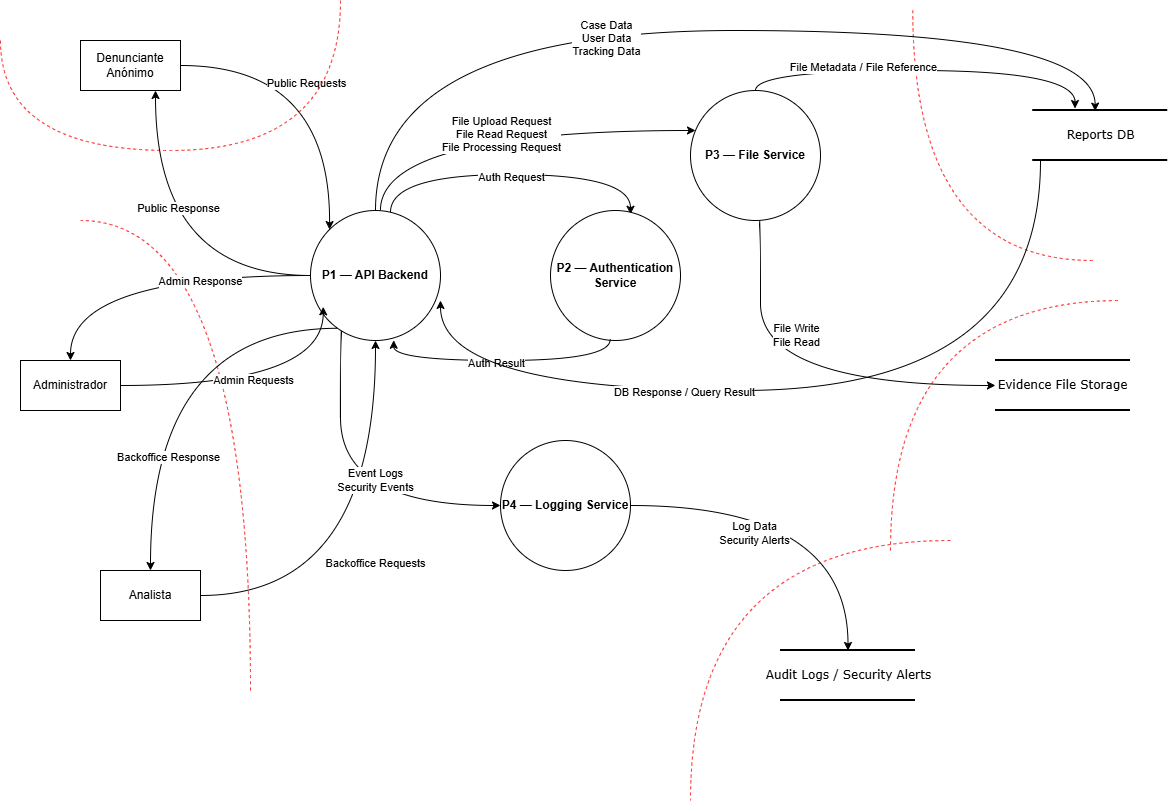

The diagram above was exported from draw.io. Its source (the exported page's mxGraphModel, read from the mxfile embedded in the PNG):
<mxGraphModel dx="1894" dy="1863" grid="1" gridSize="10" guides="1" tooltips="1" connect="1" arrows="1" fold="1" page="1" pageScale="1" pageWidth="1100" pageHeight="850" background="none" math="0" shadow="0">
  <root>
    <mxCell id="0" />
    <mxCell id="1" parent="0" />
    <mxCell id="21ea969265ad0168-30" parent="1" style="html=1;rounded=0;shadow=0;comic=0;labelBackgroundColor=none;strokeWidth=2;fontFamily=Verdana;fontSize=12;align=center;shape=mxgraph.ios7ui.horLines;" value="Reports DB" vertex="1">
      <mxGeometry height="50" width="135" x="1452.28" y="-610" as="geometry" />
    </mxCell>
    <mxCell id="17472293e6e8944d-4" parent="1" style="html=1;rounded=0;shadow=0;comic=0;labelBackgroundColor=none;strokeWidth=2;fontFamily=Verdana;fontSize=12;align=center;shape=mxgraph.ios7ui.horLines;" value="Evidence File Storage" vertex="1">
      <mxGeometry height="50" width="135" x="1414.95" y="-360" as="geometry" />
    </mxCell>
    <mxCell id="1fdf3b25b50cf41e-6" parent="1" style="html=1;rounded=0;shadow=0;comic=0;labelBackgroundColor=none;strokeWidth=2;fontFamily=Verdana;fontSize=12;align=center;shape=mxgraph.ios7ui.horLines;" value="Audit Logs / Security Alerts" vertex="1">
      <mxGeometry height="50" width="135" x="1200" y="-70" as="geometry" />
    </mxCell>
    <mxCell id="5DZS2sdpy_-rq-Dd3AxC-80" edge="1" parent="1" source="pIw91fsJYtAm5I4u1Uck-1" style="edgeStyle=orthogonalEdgeStyle;rounded=0;orthogonalLoop=1;jettySize=auto;html=1;curved=1;entryX=0;entryY=0;entryDx=0;entryDy=0;exitX=1;exitY=0.5;exitDx=0;exitDy=0;" target="5DZS2sdpy_-rq-Dd3AxC-5">
      <mxGeometry relative="1" as="geometry">
        <Array as="points">
          <mxPoint x="750" y="-655" />
          <mxPoint x="750" y="-491" />
        </Array>
      </mxGeometry>
    </mxCell>
    <mxCell id="5DZS2sdpy_-rq-Dd3AxC-83" connectable="0" parent="5DZS2sdpy_-rq-Dd3AxC-80" style="edgeLabel;html=1;align=center;verticalAlign=middle;resizable=0;points=[];" value="Public Requests" vertex="1">
      <mxGeometry relative="1" x="0.0723" y="-24" as="geometry">
        <mxPoint as="offset" />
      </mxGeometry>
    </mxCell>
    <mxCell id="pIw91fsJYtAm5I4u1Uck-1" parent="1" style="html=1;dashed=0;whiteSpace=wrap;" value="Denunciante Anónimo" vertex="1">
      <mxGeometry height="50" width="100" x="500" y="-680" as="geometry" />
    </mxCell>
    <mxCell id="5DZS2sdpy_-rq-Dd3AxC-82" edge="1" parent="1" source="pIw91fsJYtAm5I4u1Uck-2" style="edgeStyle=orthogonalEdgeStyle;rounded=0;orthogonalLoop=1;jettySize=auto;html=1;curved=1;" target="5DZS2sdpy_-rq-Dd3AxC-5">
      <mxGeometry relative="1" as="geometry" />
    </mxCell>
    <mxCell id="5DZS2sdpy_-rq-Dd3AxC-84" connectable="0" parent="5DZS2sdpy_-rq-Dd3AxC-82" style="edgeLabel;html=1;align=center;verticalAlign=middle;resizable=0;points=[];" value="Backoffice Requests" vertex="1">
      <mxGeometry relative="1" x="-0.1885" y="33" as="geometry">
        <mxPoint as="offset" />
      </mxGeometry>
    </mxCell>
    <mxCell id="pIw91fsJYtAm5I4u1Uck-2" parent="1" style="html=1;dashed=0;whiteSpace=wrap;" value="Analista" vertex="1">
      <mxGeometry height="50" width="100" x="520" y="-150" as="geometry" />
    </mxCell>
    <mxCell id="pIw91fsJYtAm5I4u1Uck-3" parent="1" style="html=1;dashed=0;whiteSpace=wrap;" value="Administrador" vertex="1">
      <mxGeometry height="50" width="100" x="440" y="-360" as="geometry" />
    </mxCell>
    <mxCell id="pIw91fsJYtAm5I4u1Uck-21" edge="1" parent="1" style="endArrow=none;dashed=1;html=1;rounded=0;edgeStyle=orthogonalEdgeStyle;curved=1;strokeColor=#FF3333;" value="">
      <mxGeometry height="50" relative="1" width="50" as="geometry">
        <Array as="points">
          <mxPoint x="670" y="-500" />
        </Array>
        <mxPoint x="670" y="-30" as="sourcePoint" />
        <mxPoint x="500" y="-500" as="targetPoint" />
      </mxGeometry>
    </mxCell>
    <mxCell id="pIw91fsJYtAm5I4u1Uck-22" edge="1" parent="1" style="endArrow=none;dashed=1;html=1;rounded=0;edgeStyle=orthogonalEdgeStyle;curved=1;strokeColor=#FF3333;" value="">
      <mxGeometry height="50" relative="1" width="50" as="geometry">
        <Array as="points">
          <mxPoint x="1332.28" y="-460" />
        </Array>
        <mxPoint x="1512.28" y="-460" as="sourcePoint" />
        <mxPoint x="1332.28" y="-710" as="targetPoint" />
      </mxGeometry>
    </mxCell>
    <mxCell id="pIw91fsJYtAm5I4u1Uck-23" edge="1" parent="1" style="endArrow=none;dashed=1;html=1;rounded=0;edgeStyle=orthogonalEdgeStyle;curved=1;strokeColor=#FF3333;" value="">
      <mxGeometry height="50" relative="1" width="50" as="geometry">
        <Array as="points">
          <mxPoint x="420" y="-570" />
          <mxPoint x="760" y="-570" />
        </Array>
        <mxPoint x="420" y="-680" as="sourcePoint" />
        <mxPoint x="760" y="-720" as="targetPoint" />
      </mxGeometry>
    </mxCell>
    <mxCell id="pIw91fsJYtAm5I4u1Uck-30" edge="1" parent="1" style="endArrow=none;dashed=1;html=1;rounded=0;edgeStyle=orthogonalEdgeStyle;curved=1;strokeColor=#FF3333;" value="">
      <mxGeometry height="50" relative="1" width="50" as="geometry">
        <Array as="points">
          <mxPoint x="1110" y="-180" />
        </Array>
        <mxPoint x="1370" y="-180" as="sourcePoint" />
        <mxPoint x="1110" y="80" as="targetPoint" />
      </mxGeometry>
    </mxCell>
    <mxCell id="pIw91fsJYtAm5I4u1Uck-37" edge="1" parent="1" style="endArrow=none;dashed=1;html=1;rounded=0;edgeStyle=orthogonalEdgeStyle;curved=1;strokeColor=#FF3333;" value="">
      <mxGeometry height="50" relative="1" width="50" as="geometry">
        <Array as="points">
          <mxPoint x="1310" y="-420" />
        </Array>
        <mxPoint x="1310" y="-170" as="sourcePoint" />
        <mxPoint x="1540" y="-420" as="targetPoint" />
      </mxGeometry>
    </mxCell>
    <mxCell id="5DZS2sdpy_-rq-Dd3AxC-86" edge="1" parent="1" source="5DZS2sdpy_-rq-Dd3AxC-5" style="edgeStyle=orthogonalEdgeStyle;rounded=0;orthogonalLoop=1;jettySize=auto;html=1;curved=1;">
      <mxGeometry relative="1" as="geometry">
        <Array as="points">
          <mxPoint x="810" y="-546" />
          <mxPoint x="1050" y="-546" />
        </Array>
        <mxPoint x="837.69" y="-500" as="sourcePoint" />
        <mxPoint x="1050" y="-506.24" as="targetPoint" />
      </mxGeometry>
    </mxCell>
    <mxCell id="5DZS2sdpy_-rq-Dd3AxC-87" connectable="0" parent="5DZS2sdpy_-rq-Dd3AxC-86" style="edgeLabel;html=1;align=center;verticalAlign=middle;resizable=0;points=[];" value="Auth Request" vertex="1">
      <mxGeometry relative="1" x="-0.0057" y="-2" as="geometry">
        <mxPoint as="offset" />
      </mxGeometry>
    </mxCell>
    <mxCell id="5DZS2sdpy_-rq-Dd3AxC-90" edge="1" parent="1" source="5DZS2sdpy_-rq-Dd3AxC-5" style="edgeStyle=orthogonalEdgeStyle;rounded=0;orthogonalLoop=1;jettySize=auto;html=1;curved=1;exitX=0.538;exitY=0;exitDx=0;exitDy=0;exitPerimeter=0;" target="5DZS2sdpy_-rq-Dd3AxC-9">
      <mxGeometry relative="1" as="geometry">
        <Array as="points">
          <mxPoint x="800" y="-590" />
        </Array>
      </mxGeometry>
    </mxCell>
    <mxCell id="5DZS2sdpy_-rq-Dd3AxC-91" connectable="0" parent="5DZS2sdpy_-rq-Dd3AxC-90" style="edgeLabel;html=1;align=center;verticalAlign=middle;resizable=0;points=[];" value="File Upload Request&lt;div&gt;File Read Request&lt;/div&gt;&lt;div&gt;File Processing Request&lt;/div&gt;" vertex="1">
      <mxGeometry relative="1" x="0.016" y="-3" as="geometry">
        <mxPoint as="offset" />
      </mxGeometry>
    </mxCell>
    <mxCell id="5DZS2sdpy_-rq-Dd3AxC-92" edge="1" parent="1" source="5DZS2sdpy_-rq-Dd3AxC-5" style="edgeStyle=orthogonalEdgeStyle;rounded=0;orthogonalLoop=1;jettySize=auto;html=1;entryX=0;entryY=0.5;entryDx=0;entryDy=0;curved=1;exitX=0.243;exitY=0.916;exitDx=0;exitDy=0;exitPerimeter=0;" target="5DZS2sdpy_-rq-Dd3AxC-14">
      <mxGeometry relative="1" as="geometry">
        <Array as="points">
          <mxPoint x="760" y="-391" />
          <mxPoint x="760" y="-215" />
        </Array>
      </mxGeometry>
    </mxCell>
    <mxCell id="5DZS2sdpy_-rq-Dd3AxC-93" connectable="0" parent="5DZS2sdpy_-rq-Dd3AxC-92" style="edgeLabel;html=1;align=center;verticalAlign=middle;resizable=0;points=[];" value="Event Logs&lt;div&gt;Security Events&lt;/div&gt;" vertex="1">
      <mxGeometry relative="1" x="0.2575" y="26" as="geometry">
        <mxPoint as="offset" />
      </mxGeometry>
    </mxCell>
    <mxCell id="5DZS2sdpy_-rq-Dd3AxC-103" edge="1" parent="1" source="5DZS2sdpy_-rq-Dd3AxC-5" style="edgeStyle=orthogonalEdgeStyle;rounded=0;orthogonalLoop=1;jettySize=auto;html=1;entryX=0.75;entryY=1;entryDx=0;entryDy=0;curved=1;" target="pIw91fsJYtAm5I4u1Uck-1">
      <mxGeometry relative="1" as="geometry" />
    </mxCell>
    <mxCell id="5DZS2sdpy_-rq-Dd3AxC-108" connectable="0" parent="5DZS2sdpy_-rq-Dd3AxC-103" style="edgeLabel;html=1;align=center;verticalAlign=middle;resizable=0;points=[];" value="Public Response" vertex="1">
      <mxGeometry relative="1" x="0.31" y="-22" as="geometry">
        <mxPoint as="offset" />
      </mxGeometry>
    </mxCell>
    <mxCell id="5DZS2sdpy_-rq-Dd3AxC-104" edge="1" parent="1" source="5DZS2sdpy_-rq-Dd3AxC-5" style="edgeStyle=orthogonalEdgeStyle;rounded=0;orthogonalLoop=1;jettySize=auto;html=1;curved=1;" target="pIw91fsJYtAm5I4u1Uck-3">
      <mxGeometry relative="1" as="geometry" />
    </mxCell>
    <mxCell id="5DZS2sdpy_-rq-Dd3AxC-107" connectable="0" parent="5DZS2sdpy_-rq-Dd3AxC-104" style="edgeLabel;html=1;align=center;verticalAlign=middle;resizable=0;points=[];" value="Admin Response" vertex="1">
      <mxGeometry relative="1" x="-0.3167" y="5" as="geometry">
        <mxPoint as="offset" />
      </mxGeometry>
    </mxCell>
    <mxCell id="5DZS2sdpy_-rq-Dd3AxC-105" edge="1" parent="1" source="5DZS2sdpy_-rq-Dd3AxC-5" style="edgeStyle=orthogonalEdgeStyle;rounded=0;orthogonalLoop=1;jettySize=auto;html=1;curved=1;exitX=0.208;exitY=0.906;exitDx=0;exitDy=0;exitPerimeter=0;" target="pIw91fsJYtAm5I4u1Uck-2">
      <mxGeometry relative="1" as="geometry" />
    </mxCell>
    <mxCell id="5DZS2sdpy_-rq-Dd3AxC-106" connectable="0" parent="5DZS2sdpy_-rq-Dd3AxC-105" style="edgeLabel;html=1;align=center;verticalAlign=middle;resizable=0;points=[];" value="Backoffice Response" vertex="1">
      <mxGeometry relative="1" x="0.4738" y="17" as="geometry">
        <mxPoint as="offset" />
      </mxGeometry>
    </mxCell>
    <mxCell id="5DZS2sdpy_-rq-Dd3AxC-5" parent="1" style="shape=ellipse;html=1;dashed=0;whiteSpace=wrap;aspect=fixed;perimeter=ellipsePerimeter;" value="&lt;b&gt;P1 — API Backend&lt;/b&gt;" vertex="1">
      <mxGeometry height="130" width="130" x="730" y="-510" as="geometry" />
    </mxCell>
    <mxCell id="5DZS2sdpy_-rq-Dd3AxC-96" edge="1" parent="1" source="5DZS2sdpy_-rq-Dd3AxC-9" style="edgeStyle=orthogonalEdgeStyle;rounded=0;orthogonalLoop=1;jettySize=auto;html=1;curved=1;exitX=0.526;exitY=1.004;exitDx=0;exitDy=0;exitPerimeter=0;" target="17472293e6e8944d-4">
      <mxGeometry relative="1" as="geometry">
        <Array as="points">
          <mxPoint x="1180" y="-499" />
          <mxPoint x="1180" y="-335" />
        </Array>
      </mxGeometry>
    </mxCell>
    <mxCell id="5DZS2sdpy_-rq-Dd3AxC-98" connectable="0" parent="5DZS2sdpy_-rq-Dd3AxC-96" style="edgeLabel;html=1;align=center;verticalAlign=middle;resizable=0;points=[];" value="File Write&lt;div&gt;File Read&lt;/div&gt;" vertex="1">
      <mxGeometry relative="1" x="0.0086" y="51" as="geometry">
        <mxPoint as="offset" />
      </mxGeometry>
    </mxCell>
    <mxCell id="5DZS2sdpy_-rq-Dd3AxC-109" edge="1" parent="1" source="5DZS2sdpy_-rq-Dd3AxC-9" style="edgeStyle=orthogonalEdgeStyle;rounded=0;orthogonalLoop=1;jettySize=auto;html=1;curved=1;entryX=0.313;entryY=-0.04;entryDx=0;entryDy=0;entryPerimeter=0;" target="21ea969265ad0168-30">
      <mxGeometry relative="1" as="geometry">
        <Array as="points">
          <mxPoint x="1175" y="-650" />
          <mxPoint x="1495" y="-650" />
          <mxPoint x="1495" y="-612" />
        </Array>
      </mxGeometry>
    </mxCell>
    <mxCell id="5DZS2sdpy_-rq-Dd3AxC-110" connectable="0" parent="5DZS2sdpy_-rq-Dd3AxC-109" style="edgeLabel;html=1;align=center;verticalAlign=middle;resizable=0;points=[];" value="File Metadata / File Reference" vertex="1">
      <mxGeometry relative="1" x="-0.3294" y="4" as="geometry">
        <mxPoint as="offset" />
      </mxGeometry>
    </mxCell>
    <mxCell id="5DZS2sdpy_-rq-Dd3AxC-9" parent="1" style="shape=ellipse;html=1;dashed=0;whiteSpace=wrap;aspect=fixed;perimeter=ellipsePerimeter;" value="&lt;strong data-start=&quot;343&quot; data-end=&quot;369&quot; style=&quot;text-align: left;&quot;&gt;P3 — File Service&lt;/strong&gt;" vertex="1">
      <mxGeometry height="130" width="130" x="1110" y="-630" as="geometry" />
    </mxCell>
    <mxCell id="5DZS2sdpy_-rq-Dd3AxC-99" edge="1" parent="1" source="5DZS2sdpy_-rq-Dd3AxC-14" style="edgeStyle=orthogonalEdgeStyle;rounded=0;orthogonalLoop=1;jettySize=auto;html=1;curved=1;" target="1fdf3b25b50cf41e-6">
      <mxGeometry relative="1" as="geometry" />
    </mxCell>
    <mxCell id="5DZS2sdpy_-rq-Dd3AxC-100" connectable="0" parent="5DZS2sdpy_-rq-Dd3AxC-99" style="edgeLabel;html=1;align=center;verticalAlign=middle;resizable=0;points=[];" value="Log Data&lt;div&gt;Security Alerts&lt;/div&gt;" vertex="1">
      <mxGeometry relative="1" x="-0.3237" y="-27" as="geometry">
        <mxPoint as="offset" />
      </mxGeometry>
    </mxCell>
    <mxCell id="5DZS2sdpy_-rq-Dd3AxC-14" parent="1" style="shape=ellipse;html=1;dashed=0;whiteSpace=wrap;aspect=fixed;perimeter=ellipsePerimeter;" value="&lt;strong data-start=&quot;372&quot; data-end=&quot;405&quot; style=&quot;text-align: left;&quot;&gt;P4 — Logging Service&lt;/strong&gt;" vertex="1">
      <mxGeometry height="130" width="130" x="920" y="-280" as="geometry" />
    </mxCell>
    <mxCell id="5DZS2sdpy_-rq-Dd3AxC-39" parent="1" style="shape=ellipse;html=1;dashed=0;whiteSpace=wrap;aspect=fixed;perimeter=ellipsePerimeter;" value="&lt;b&gt;P2 — Authentication Service&lt;/b&gt;" vertex="1">
      <mxGeometry height="130" width="130" x="970" y="-510" as="geometry" />
    </mxCell>
    <mxCell id="5DZS2sdpy_-rq-Dd3AxC-81" edge="1" parent="1" source="pIw91fsJYtAm5I4u1Uck-3" style="edgeStyle=orthogonalEdgeStyle;rounded=0;orthogonalLoop=1;jettySize=auto;html=1;entryX=0.098;entryY=0.741;entryDx=0;entryDy=0;entryPerimeter=0;curved=1;" target="5DZS2sdpy_-rq-Dd3AxC-5">
      <mxGeometry relative="1" as="geometry" />
    </mxCell>
    <mxCell id="5DZS2sdpy_-rq-Dd3AxC-85" connectable="0" parent="5DZS2sdpy_-rq-Dd3AxC-81" style="edgeLabel;html=1;align=center;verticalAlign=middle;resizable=0;points=[];" value="Admin Requests" vertex="1">
      <mxGeometry relative="1" x="-0.0614" y="6" as="geometry">
        <mxPoint as="offset" />
      </mxGeometry>
    </mxCell>
    <mxCell id="5DZS2sdpy_-rq-Dd3AxC-88" edge="1" parent="1" source="5DZS2sdpy_-rq-Dd3AxC-39" style="edgeStyle=orthogonalEdgeStyle;rounded=0;orthogonalLoop=1;jettySize=auto;html=1;entryX=0.64;entryY=0.998;entryDx=0;entryDy=0;entryPerimeter=0;curved=1;exitX=0.459;exitY=0.992;exitDx=0;exitDy=0;exitPerimeter=0;" target="5DZS2sdpy_-rq-Dd3AxC-5">
      <mxGeometry relative="1" as="geometry" />
    </mxCell>
    <mxCell id="5DZS2sdpy_-rq-Dd3AxC-89" connectable="0" parent="5DZS2sdpy_-rq-Dd3AxC-88" style="edgeLabel;html=1;align=center;verticalAlign=middle;resizable=0;points=[];" value="Auth Result" vertex="1">
      <mxGeometry relative="1" x="0.0503" y="2" as="geometry">
        <mxPoint as="offset" />
      </mxGeometry>
    </mxCell>
    <mxCell id="5DZS2sdpy_-rq-Dd3AxC-94" edge="1" parent="1" source="5DZS2sdpy_-rq-Dd3AxC-5" style="edgeStyle=orthogonalEdgeStyle;rounded=0;orthogonalLoop=1;jettySize=auto;html=1;entryX=0.462;entryY=0.012;entryDx=0;entryDy=0;entryPerimeter=0;curved=1;exitX=0.5;exitY=0;exitDx=0;exitDy=0;" target="21ea969265ad0168-30">
      <mxGeometry relative="1" as="geometry">
        <Array as="points">
          <mxPoint x="795" y="-690" />
          <mxPoint x="1515" y="-690" />
          <mxPoint x="1515" y="-609" />
        </Array>
      </mxGeometry>
    </mxCell>
    <mxCell id="5DZS2sdpy_-rq-Dd3AxC-95" connectable="0" parent="5DZS2sdpy_-rq-Dd3AxC-94" style="edgeLabel;html=1;align=center;verticalAlign=middle;resizable=0;points=[];" value="Case Data&lt;div&gt;User Data&lt;/div&gt;&lt;div&gt;Tracking Data&lt;/div&gt;" vertex="1">
      <mxGeometry relative="1" x="-0.1639" y="-7" as="geometry">
        <mxPoint as="offset" />
      </mxGeometry>
    </mxCell>
    <mxCell id="5DZS2sdpy_-rq-Dd3AxC-101" edge="1" parent="1" source="21ea969265ad0168-30" style="edgeStyle=orthogonalEdgeStyle;rounded=0;orthogonalLoop=1;jettySize=auto;html=1;entryX=1;entryY=0.692;entryDx=0;entryDy=0;entryPerimeter=0;curved=1;" target="5DZS2sdpy_-rq-Dd3AxC-5">
      <mxGeometry relative="1" as="geometry">
        <Array as="points">
          <mxPoint x="1460" y="-330" />
          <mxPoint x="860" y="-330" />
        </Array>
      </mxGeometry>
    </mxCell>
    <mxCell id="5DZS2sdpy_-rq-Dd3AxC-102" connectable="0" parent="5DZS2sdpy_-rq-Dd3AxC-101" style="edgeLabel;html=1;align=center;verticalAlign=middle;resizable=0;points=[];" value="DB Response / Query Result" vertex="1">
      <mxGeometry relative="1" x="0.2757" y="1" as="geometry">
        <mxPoint as="offset" />
      </mxGeometry>
    </mxCell>
  </root>
</mxGraphModel>